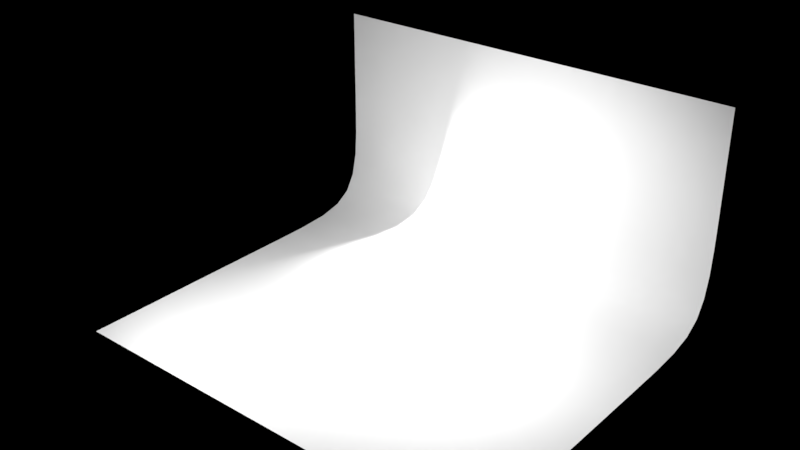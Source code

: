 # Source: photo_background_with_lights_e4a4722b-e13f-4ddc-9fb4-6be347bbda62.blend  (saved by Blender 2.79.2; exported with 4.5.12 LTS)
import bpy
from mathutils import Matrix  # noqa: F401  (used for matrix-valued properties, if any)

bpy.ops.wm.read_factory_settings(use_empty=True)
scene = bpy.context.scene
scene.name = 'upload'

# ---- collections
col_collection_1 = bpy.data.collections.new('Collection 1'); scene.collection.children.link(col_collection_1)

# ---- materials (node trees are filled in below, after node groups)
mat_background = bpy.data.materials.new('background')
mat_background.alpha_threshold = 0.0
mat_background.use_transparent_shadow = False
mat_background.roughness = 0.5

# ---- material node trees
mat_background.use_nodes = True; mat_background.node_tree.nodes.clear()
_N = mat_background.node_tree.nodes; _L = mat_background.node_tree.links
n0 = _N.new('ShaderNodeOutputMaterial'); n0.name = 'Material Output'; n0.location = (300, 300)
n1 = _N.new('ShaderNodeBsdfDiffuse'); n1.name = 'Diffuse BSDF'; n1.location = (10, 300)
n1.inputs[0].default_value = (0.4927, 0.4927, 0.4927, 1.0)
_L.new(n1.outputs[0], n0.inputs[0])
n0.is_active_output = True

# ---- cameras
cam_camera_001 = bpy.data.cameras.new('Camera.001')
cam_camera_001.clip_end = 100.0
cam_camera_001.lens = 35.0
cam_camera_001.sensor_width = 32.0
cam_camera_001.sensor_height = 18.0
cam_camera_001.display_size = 2.0
cam_camera_001.dof.focus_distance = 0.0
cam_camera_001.dof.aperture_fstop = 128.0
cam_camera_001.dof.aperture_blades = 6

# ---- lights
light_area_001 = bpy.data.lights.new('Area.001', 'AREA')
light_area_001.transmission_factor = 0.0
light_area_001.energy = 78.54
light_area_001.shadow_buffer_clip_start = 0.5
light_area_001.shadow_soft_size = 0.5
light_area_001.shadow_maximum_resolution = 0.006
light_area_001.use_absolute_resolution = True
light_area_001.size = 0.5
light_area_001.size_y = 0.1
light_area_002 = bpy.data.lights.new('Area.002', 'AREA')
light_area_002.transmission_factor = 0.0
light_area_002.energy = 78.54
light_area_002.shadow_buffer_clip_start = 0.5
light_area_002.shadow_soft_size = 1.0
light_area_002.shadow_maximum_resolution = 0.006
light_area_002.use_absolute_resolution = True
light_area_002.size = 1.0
light_area_002.size_y = 0.1
light_area_003 = bpy.data.lights.new('Area.003', 'AREA')
light_area_003.transmission_factor = 0.0
light_area_003.energy = 78.54
light_area_003.shadow_buffer_clip_start = 0.5
light_area_003.shadow_soft_size = 1.0
light_area_003.shadow_maximum_resolution = 0.006
light_area_003.use_absolute_resolution = True
light_area_003.size = 1.0
light_area_003.size_y = 0.1

# ---- meshes
me_plane_014 = bpy.data.meshes.new('Plane.014')
me_plane_014.from_pydata([(-1.869, -1.302, 0.0), (1.869, -1.302, 0.0), (-1.869, 1.86, 0.0), (1.869, 1.86, 0.0), (-1.869, 1.86, 1.907), (1.869, 1.86, 1.907), (-1.869, 0.9579, 0.0), (1.869, 0.9579, 0.0), (-1.869, 1.86, 0.9574), (1.869, 1.86, 0.9574), (-0.9347, -1.302, 0.0), (5.96e-08, -1.302, 0.0), (0.9347, -1.302, 0.0), (0.9347, 1.86, 0.0), (-5.96e-08, 1.86, 0.0), (-0.9347, 1.86, 0.0), (0.9347, 1.86, 1.907), (-5.96e-08, 1.86, 1.907), (-0.9347, 1.86, 1.907), (0.9347, 0.9579, 0.0), (-5.96e-08, 0.9579, 0.0), (-0.9347, 0.9579, 0.0), (0.9347, 1.86, 0.9574), (-5.96e-08, 1.86, 0.9574), (-0.9347, 1.86, 0.9574)], [], [(19, 7, 3, 13), (22, 9, 5, 16), (12, 1, 7, 19), (13, 3, 9, 22), (2, 15, 24, 8), (15, 14, 23, 24), (14, 13, 22, 23), (0, 10, 21, 6), (10, 11, 20, 21), (11, 12, 19, 20), (8, 24, 18, 4), (24, 23, 17, 18), (23, 22, 16, 17), (6, 21, 15, 2), (21, 20, 14, 15), (20, 19, 13, 14)])
me_plane_014.polygons.foreach_set('use_smooth', [True] * 16)
_k = {(0, 6): 1.0, (1, 12): 1.0, (3, 7): 1.0, (4, 18): 1.0, (2, 8): 1.0, (5, 9): 1.0, (2, 6): 1.0, (1, 7): 1.0, (4, 8): 1.0, (3, 9): 1.0, (0, 10): 1.0, (10, 11): 1.0, (11, 12): 1.0, (5, 16): 1.0, (16, 17): 1.0, (17, 18): 1.0}
me_plane_014.attributes.new('crease_edge', 'FLOAT', 'EDGE').data.foreach_set('value', [_k.get((min(e.vertices), max(e.vertices)), 0.0) for e in me_plane_014.edges])
me_plane_014.materials.append(mat_background)
me_plane_014.use_remesh_preserve_volume = False
me_plane_014.use_remesh_preserve_attributes = False
me_plane_014.use_mirror_vertex_groups = False
me_plane_014.update()

# ---- objects
ob_empty_002 = bpy.data.objects.new('Empty.002', None)
ob_area = bpy.data.objects.new('Area', light_area_001)
ob_area_001 = bpy.data.objects.new('Area.001', light_area_002)
ob_area_002 = bpy.data.objects.new('Area.002', light_area_003)
ob_camera_001 = bpy.data.objects.new('Camera.001', cam_camera_001)
ob_plane_004 = bpy.data.objects.new('Plane.004', me_plane_014)

# ---- transforms, parenting, visibility, modifiers, constraints
ob_empty_002.location = (0.0, 0.0, 0.0)
ob_empty_002.empty_image_offset = (0.0, 0.0)
ob_empty_002.lineart.crease_threshold = 0.0
ob_area.parent = ob_empty_002
ob_area.location = (-1.056, 0.4205, 0.6031)
ob_area.rotation_euler = (-1.371, 0.009482, 1.138)
ob_area.lineart.crease_threshold = 0.0
ob_area_001.parent = ob_empty_002
ob_area_001.location = (0.8912, -1.091, 1.841)
ob_area_001.rotation_euler = (0.481, 0.238, 0.2406)
ob_area_001.lineart.crease_threshold = 0.0
ob_area_002.parent = ob_empty_002
ob_area_002.location = (-1.084, -2.45, 1.588)
ob_area_002.rotation_euler = (0.9005, 0.2218, -0.6312)
ob_area_002.lineart.crease_threshold = 0.0
ob_camera_001.parent = ob_empty_002
ob_camera_001.location = (0.009162, -0.5872, 0.2491)
ob_camera_001.rotation_euler = (1.407, 2.371e-07, 0.01513)
ob_camera_001.lineart.crease_threshold = 0.0
ob_plane_004.parent = ob_empty_002
ob_plane_004.location = (0.0, -1.042, 0.0)
ob_plane_004.lineart.crease_threshold = 0.0
_m = ob_plane_004.modifiers.new('Subsurf', 'SUBSURF')
_m.uv_smooth = 'PRESERVE_CORNERS'
_m.quality = 2
_m.levels = 3
_m.show_only_control_edges = False

# ---- collection membership
col_collection_1.objects.link(ob_empty_002)
col_collection_1.objects.link(ob_area)
col_collection_1.objects.link(ob_area_001)
col_collection_1.objects.link(ob_area_002)
col_collection_1.objects.link(ob_camera_001)
col_collection_1.objects.link(ob_plane_004)

# ---- scene / render settings (as saved in the file)
scene.frame_start = 1; scene.frame_end = 250; scene.frame_set(1)
scene.render.engine = 'BLENDER_EEVEE_NEXT'
scene.render.image_settings.exr_codec = 'NONE'
scene.render.resolution_percentage = 50
scene.render.dither_intensity = 0.0
scene.render.simplify_subdivision_render = 0
scene.render.simplify_child_particles_render = 0.0
scene.cycles.use_denoising = False
scene.cycles.samples = 128
scene.cycles.sampling_pattern = 'TABULATED_SOBOL'
scene.cycles.use_adaptive_sampling = False
scene.cycles.use_light_tree = False
scene.view_settings.view_transform = 'Standard'
bpy.context.view_layer.update()

# ---- added for rendering (the .blend has no active camera): camera
cam_auto = bpy.data.cameras.new('AutoCamera')
cam_auto.lens = 50.0
cam_auto.sensor_width = 36.0
cam_auto.clip_end = 1000.0
ob_auto_camera = bpy.data.objects.new('AutoCamera', cam_auto)
scene.collection.objects.link(ob_auto_camera)
ob_auto_camera.location = (4.86151, -6.59683, 4.84248)
ob_auto_camera.rotation_euler = (1.09748, -7.21219e-08, 0.694738)
scene.camera = ob_auto_camera
bpy.context.view_layer.update()
